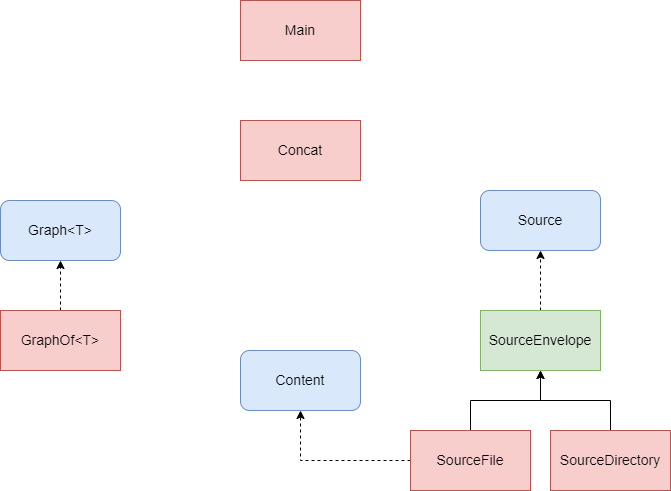

The diagram above was exported from draw.io. Its source (the exported page's mxGraphModel, read from the mxfile embedded in the PNG):
<mxGraphModel dx="1693" dy="1942" grid="1" gridSize="10" guides="1" tooltips="1" connect="1" arrows="1" fold="1" page="1" pageScale="1" pageWidth="827" pageHeight="1169" math="0" shadow="0">
  <root>
    <mxCell id="WIyWlLk6GJQsqaUBKTNV-0" />
    <mxCell id="WIyWlLk6GJQsqaUBKTNV-1" parent="WIyWlLk6GJQsqaUBKTNV-0" />
    <mxCell id="T3_xqnQEnYI6KjX5Yp17-0" value="Main" style="rounded=0;whiteSpace=wrap;html=1;fillColor=#f8cecc;strokeColor=#b85450;fontSize=14;" parent="WIyWlLk6GJQsqaUBKTNV-1" vertex="1">
      <mxGeometry x="340" y="-50" width="120" height="60" as="geometry" />
    </mxCell>
    <mxCell id="T3_xqnQEnYI6KjX5Yp17-1" value="Concat" style="rounded=0;whiteSpace=wrap;html=1;fillColor=#f8cecc;strokeColor=#b85450;fontSize=14;" parent="WIyWlLk6GJQsqaUBKTNV-1" vertex="1">
      <mxGeometry x="340" y="70" width="120" height="60" as="geometry" />
    </mxCell>
    <mxCell id="T3_xqnQEnYI6KjX5Yp17-3" value="Source" style="rounded=1;whiteSpace=wrap;html=1;fillColor=#dae8fc;strokeColor=#6c8ebf;fontSize=14;" parent="WIyWlLk6GJQsqaUBKTNV-1" vertex="1">
      <mxGeometry x="580" y="140" width="120" height="60" as="geometry" />
    </mxCell>
    <mxCell id="T3_xqnQEnYI6KjX5Yp17-9" style="edgeStyle=orthogonalEdgeStyle;rounded=0;orthogonalLoop=1;jettySize=auto;html=1;entryX=0.5;entryY=1;entryDx=0;entryDy=0;dashed=1;" parent="WIyWlLk6GJQsqaUBKTNV-1" source="T3_xqnQEnYI6KjX5Yp17-4" target="T3_xqnQEnYI6KjX5Yp17-3" edge="1">
      <mxGeometry relative="1" as="geometry" />
    </mxCell>
    <mxCell id="T3_xqnQEnYI6KjX5Yp17-4" value="&lt;div style=&quot;text-align: start; font-size: 14px;&quot;&gt;SourceEnvelope&lt;/div&gt;" style="rounded=0;whiteSpace=wrap;html=1;fillColor=#d5e8d4;strokeColor=#82b366;fontSize=14;" parent="WIyWlLk6GJQsqaUBKTNV-1" vertex="1">
      <mxGeometry x="580" y="260" width="120" height="60" as="geometry" />
    </mxCell>
    <mxCell id="T3_xqnQEnYI6KjX5Yp17-8" style="edgeStyle=orthogonalEdgeStyle;rounded=0;orthogonalLoop=1;jettySize=auto;html=1;dashed=1;" parent="WIyWlLk6GJQsqaUBKTNV-1" source="T3_xqnQEnYI6KjX5Yp17-5" target="T3_xqnQEnYI6KjX5Yp17-7" edge="1">
      <mxGeometry relative="1" as="geometry" />
    </mxCell>
    <mxCell id="T3_xqnQEnYI6KjX5Yp17-10" style="edgeStyle=orthogonalEdgeStyle;rounded=0;orthogonalLoop=1;jettySize=auto;html=1;entryX=0.5;entryY=1;entryDx=0;entryDy=0;exitX=0.5;exitY=0;exitDx=0;exitDy=0;" parent="WIyWlLk6GJQsqaUBKTNV-1" source="T3_xqnQEnYI6KjX5Yp17-5" target="T3_xqnQEnYI6KjX5Yp17-4" edge="1">
      <mxGeometry relative="1" as="geometry" />
    </mxCell>
    <mxCell id="T3_xqnQEnYI6KjX5Yp17-5" value="SourceFile" style="rounded=0;whiteSpace=wrap;html=1;fillColor=#f8cecc;strokeColor=#b85450;fontSize=14;" parent="WIyWlLk6GJQsqaUBKTNV-1" vertex="1">
      <mxGeometry x="510" y="380" width="120" height="60" as="geometry" />
    </mxCell>
    <mxCell id="T3_xqnQEnYI6KjX5Yp17-12" style="edgeStyle=orthogonalEdgeStyle;rounded=0;orthogonalLoop=1;jettySize=auto;html=1;entryX=0.5;entryY=1;entryDx=0;entryDy=0;" parent="WIyWlLk6GJQsqaUBKTNV-1" source="T3_xqnQEnYI6KjX5Yp17-6" target="T3_xqnQEnYI6KjX5Yp17-4" edge="1">
      <mxGeometry relative="1" as="geometry" />
    </mxCell>
    <mxCell id="T3_xqnQEnYI6KjX5Yp17-6" value="SourceDirectory" style="rounded=0;whiteSpace=wrap;html=1;fillColor=#f8cecc;strokeColor=#b85450;fontSize=14;" parent="WIyWlLk6GJQsqaUBKTNV-1" vertex="1">
      <mxGeometry x="650" y="380" width="120" height="60" as="geometry" />
    </mxCell>
    <mxCell id="T3_xqnQEnYI6KjX5Yp17-7" value="Content" style="rounded=1;whiteSpace=wrap;html=1;fillColor=#dae8fc;strokeColor=#6c8ebf;fontSize=14;" parent="WIyWlLk6GJQsqaUBKTNV-1" vertex="1">
      <mxGeometry x="340" y="300" width="120" height="60" as="geometry" />
    </mxCell>
    <mxCell id="T3_xqnQEnYI6KjX5Yp17-14" value="Graph&amp;lt;T&amp;gt;" style="rounded=1;whiteSpace=wrap;html=1;fillColor=#dae8fc;strokeColor=#6c8ebf;fontSize=14;" parent="WIyWlLk6GJQsqaUBKTNV-1" vertex="1">
      <mxGeometry x="100" y="150" width="120" height="60" as="geometry" />
    </mxCell>
    <mxCell id="T3_xqnQEnYI6KjX5Yp17-15" style="edgeStyle=orthogonalEdgeStyle;rounded=0;orthogonalLoop=1;jettySize=auto;html=1;entryX=0.5;entryY=1;entryDx=0;entryDy=0;dashed=1;" parent="WIyWlLk6GJQsqaUBKTNV-1" source="T3_xqnQEnYI6KjX5Yp17-16" target="T3_xqnQEnYI6KjX5Yp17-14" edge="1">
      <mxGeometry relative="1" as="geometry" />
    </mxCell>
    <mxCell id="T3_xqnQEnYI6KjX5Yp17-16" value="&lt;div style=&quot;text-align: start; font-size: 14px;&quot;&gt;GraphOf&amp;lt;T&amp;gt;&lt;/div&gt;" style="rounded=0;whiteSpace=wrap;html=1;fillColor=#f8cecc;strokeColor=#b85450;fontSize=14;" parent="WIyWlLk6GJQsqaUBKTNV-1" vertex="1">
      <mxGeometry x="100" y="260" width="120" height="60" as="geometry" />
    </mxCell>
  </root>
</mxGraphModel>